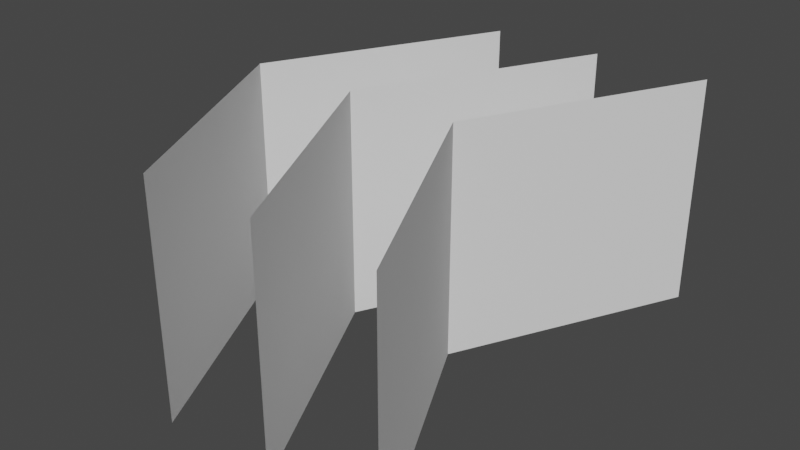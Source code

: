 # Source: Boost.blend  (saved by Blender 3.5.10; exported with 4.5.12 LTS)
import bpy
from mathutils import Matrix  # noqa: F401  (used for matrix-valued properties, if any)

bpy.ops.wm.read_factory_settings(use_empty=True)
scene = bpy.context.scene
scene.name = 'Scene'

# ---- collections
col_collection = bpy.data.collections.new('Collection'); scene.collection.children.link(col_collection)

# ---- world
world_world = bpy.data.worlds.new('World'); scene.world = world_world
world_world.use_nodes = True; world_world.node_tree.nodes.clear()
_N = world_world.node_tree.nodes; _L = world_world.node_tree.links
n0 = _N.new('ShaderNodeOutputWorld'); n0.name = 'World Output'; n0.location = (300, 300)
n1 = _N.new('ShaderNodeBackground'); n1.name = 'Background'; n1.location = (10, 300)
n1.inputs[0].default_value = (0.05088, 0.05088, 0.05088, 1.0)
_L.new(n1.outputs[0], n0.inputs[0])
n0.is_active_output = True
world_world.color = (0.05088, 0.05088, 0.05088)
world_world.use_sun_shadow = False
world_world.sun_shadow_jitter_overblur = 0.0

# ---- meshes
me_plane = bpy.data.meshes.new('Plane')
me_plane.from_pydata([(-0.5, -2.0, -1.0), (-0.5, -2.0, 1.0), (-0.5, 2.0, -1.0), (-0.5, 2.0, 1.0), (-1.5, 0.0, -1.0), (-1.5, 0.0, 1.0), (0.5, -2.0, -1.0), (0.5, -2.0, 1.0), (0.5, 2.0, -1.0), (0.5, 2.0, 1.0), (-0.5, 0.0, -1.0), (-0.5, 0.0, 1.0), (1.5, -2.0, -1.0), (1.5, -2.0, 1.0), (1.5, 2.0, -1.0), (1.5, 2.0, 1.0), (0.5, 0.0, -1.0), (0.5, 0.0, 1.0)], [], [(4, 5, 3, 2), (0, 1, 5, 4), (10, 11, 9, 8), (6, 7, 11, 10), (16, 17, 15, 14), (12, 13, 17, 16)])
_uv = me_plane.uv_layers.new(name='UVMap')
_uv.uv.foreach_set('vector', [0.0, 0.5, 1.0, 0.5, 1.0, 1.0, 0.0, 1.0, 0.0, 0.0, 1.0, 0.0, 1.0, 0.5, 0.0, 0.5, 0.0, 0.5, 1.0, 0.5, 1.0, 1.0, 0.0, 1.0, 0.0, 0.0, 1.0, 0.0, 1.0, 0.5, 0.0, 0.5, 0.0, 0.5, 1.0, 0.5, 1.0, 1.0, 0.0, 1.0, 0.0, 0.0, 1.0, 0.0, 1.0, 0.5, 0.0, 0.5])
me_plane.update()

# ---- objects
ob_plane = bpy.data.objects.new('Plane', me_plane)

# ---- transforms, parenting, visibility, modifiers, constraints
ob_plane.location = (0.0, 0.0, 0.0)

# ---- collection membership
col_collection.objects.link(ob_plane)

# ---- scene / render settings (as saved in the file)
scene.frame_start = 1; scene.frame_end = 250; scene.frame_set(1)
scene.render.engine = 'BLENDER_EEVEE_NEXT'
scene.cycles.sampling_pattern = 'TABULATED_SOBOL'
scene.view_settings.view_transform = 'Filmic'
bpy.context.view_layer.update()

# ---- added for rendering (the .blend has no active camera and no usable light): camera, sun
cam_auto = bpy.data.cameras.new('AutoCamera')
cam_auto.lens = 50.0
cam_auto.sensor_width = 36.0
cam_auto.clip_end = 1000.0
ob_auto_camera = bpy.data.objects.new('AutoCamera', cam_auto)
scene.collection.objects.link(ob_auto_camera)
ob_auto_camera.location = (4.98249, -5.97898, 3.98599)
ob_auto_camera.rotation_euler = (1.09748, -7.21219e-08, 0.694738)
scene.camera = ob_auto_camera
light_auto_sun = bpy.data.lights.new('AutoSun', 'SUN')
light_auto_sun.energy = 3.0
light_auto_sun.angle = 0.0523599
ob_auto_sun = bpy.data.objects.new('AutoSun', light_auto_sun)
scene.collection.objects.link(ob_auto_sun)
ob_auto_sun.rotation_euler = (0.872665, 0.174533, 0.523599)
bpy.context.view_layer.update()
